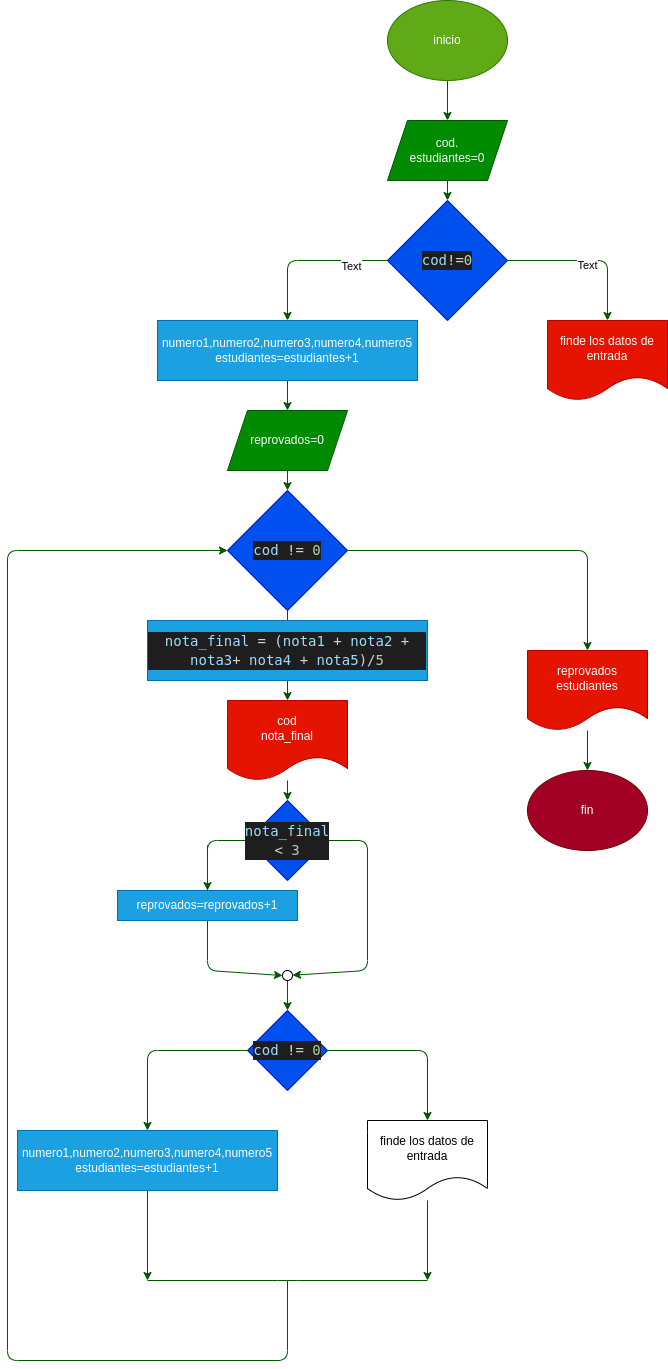

The diagram above was exported from draw.io. Its source (the exported page's mxGraphModel, read from the mxfile embedded in the PNG):
<mxGraphModel dx="1477" dy="409" grid="1" gridSize="10" guides="1" tooltips="1" connect="1" arrows="1" fold="1" page="1" pageScale="1" pageWidth="827" pageHeight="1169" math="0" shadow="0">
  <root>
    <mxCell id="0" />
    <mxCell id="1" parent="0" />
    <mxCell id="3" style="edgeStyle=none;html=1;entryX=0.5;entryY=0;entryDx=0;entryDy=0;fillColor=#008a00;strokeColor=#005700;" edge="1" parent="1" source="2" target="4">
      <mxGeometry relative="1" as="geometry">
        <mxPoint x="340" y="120" as="targetPoint" />
      </mxGeometry>
    </mxCell>
    <mxCell id="2" value="inicio" style="ellipse;whiteSpace=wrap;html=1;fillColor=#60a917;fontColor=#ffffff;strokeColor=#2D7600;" vertex="1" parent="1">
      <mxGeometry x="280" width="120" height="80" as="geometry" />
    </mxCell>
    <mxCell id="5" style="edgeStyle=none;html=1;entryX=0.5;entryY=0;entryDx=0;entryDy=0;fillColor=#008a00;strokeColor=#005700;" edge="1" parent="1" source="4" target="7">
      <mxGeometry relative="1" as="geometry">
        <mxPoint x="370" y="200" as="targetPoint" />
      </mxGeometry>
    </mxCell>
    <mxCell id="4" value="cod.&lt;br&gt;estudiantes=0" style="shape=parallelogram;perimeter=parallelogramPerimeter;whiteSpace=wrap;html=1;fixedSize=1;fillColor=#008a00;fontColor=#ffffff;strokeColor=#005700;" vertex="1" parent="1">
      <mxGeometry x="280" y="120" width="120" height="60" as="geometry" />
    </mxCell>
    <mxCell id="63" style="edgeStyle=none;html=1;entryX=0.5;entryY=0;entryDx=0;entryDy=0;fillColor=#008a00;strokeColor=#005700;" edge="1" parent="1" source="6" target="64">
      <mxGeometry relative="1" as="geometry">
        <mxPoint x="180" y="410" as="targetPoint" />
      </mxGeometry>
    </mxCell>
    <mxCell id="6" value="numero1,numero2,numero3,numero4,numero5&lt;br&gt;estudiantes=estudiantes+1" style="rounded=0;whiteSpace=wrap;html=1;fillColor=#1ba1e2;fontColor=#ffffff;strokeColor=#006EAF;" vertex="1" parent="1">
      <mxGeometry x="50" y="320" width="260" height="60" as="geometry" />
    </mxCell>
    <mxCell id="9" style="edgeStyle=none;html=1;entryX=0.5;entryY=0;entryDx=0;entryDy=0;fillColor=#008a00;strokeColor=#005700;" edge="1" parent="1" source="7" target="61">
      <mxGeometry relative="1" as="geometry">
        <mxPoint x="510" y="310" as="targetPoint" />
        <Array as="points">
          <mxPoint x="500" y="260" />
        </Array>
      </mxGeometry>
    </mxCell>
    <mxCell id="95" value="Text" style="edgeLabel;html=1;align=center;verticalAlign=middle;resizable=0;points=[];" vertex="1" connectable="0" parent="9">
      <mxGeometry x="-0.0125" y="-4" relative="1" as="geometry">
        <mxPoint as="offset" />
      </mxGeometry>
    </mxCell>
    <mxCell id="60" style="edgeStyle=none;html=1;entryX=0.5;entryY=0;entryDx=0;entryDy=0;fillColor=#008a00;strokeColor=#005700;" edge="1" parent="1" source="7" target="6">
      <mxGeometry relative="1" as="geometry">
        <mxPoint x="180" y="320" as="targetPoint" />
        <Array as="points">
          <mxPoint x="180" y="260" />
        </Array>
      </mxGeometry>
    </mxCell>
    <mxCell id="96" value="Text" style="edgeLabel;html=1;align=center;verticalAlign=middle;resizable=0;points=[];" vertex="1" connectable="0" parent="60">
      <mxGeometry x="-0.5375" y="5" relative="1" as="geometry">
        <mxPoint as="offset" />
      </mxGeometry>
    </mxCell>
    <mxCell id="7" value="&lt;div style=&quot;color: rgb(212 , 212 , 212) ; background-color: rgb(30 , 30 , 30) ; font-family: &amp;#34;droid sans mono&amp;#34; , &amp;#34;monospace&amp;#34; , monospace ; font-size: 14px ; line-height: 19px&quot;&gt;&lt;span style=&quot;color: #9cdcfe&quot;&gt;cod&lt;/span&gt;!=&lt;span style=&quot;color: #b5cea8&quot;&gt;0&lt;/span&gt;&lt;/div&gt;" style="rhombus;whiteSpace=wrap;html=1;fillColor=#0050ef;fontColor=#ffffff;strokeColor=#001DBC;" vertex="1" parent="1">
      <mxGeometry x="280" y="200" width="120" height="120" as="geometry" />
    </mxCell>
    <mxCell id="61" value="&lt;span&gt;finde los datos de entrada&lt;/span&gt;" style="shape=document;whiteSpace=wrap;html=1;boundedLbl=1;fillColor=#e51400;fontColor=#ffffff;strokeColor=#B20000;" vertex="1" parent="1">
      <mxGeometry x="440" y="320" width="120" height="80" as="geometry" />
    </mxCell>
    <mxCell id="65" style="edgeStyle=none;html=1;entryX=0.5;entryY=0;entryDx=0;entryDy=0;fillColor=#008a00;strokeColor=#005700;" edge="1" parent="1" source="64" target="66">
      <mxGeometry relative="1" as="geometry">
        <mxPoint x="180" y="510" as="targetPoint" />
      </mxGeometry>
    </mxCell>
    <mxCell id="64" value="reprovados=0" style="shape=parallelogram;perimeter=parallelogramPerimeter;whiteSpace=wrap;html=1;fixedSize=1;fillColor=#008a00;fontColor=#ffffff;strokeColor=#005700;" vertex="1" parent="1">
      <mxGeometry x="120" y="410" width="120" height="60" as="geometry" />
    </mxCell>
    <mxCell id="67" style="edgeStyle=none;html=1;fillColor=#008a00;strokeColor=#005700;" edge="1" parent="1" source="66" target="73">
      <mxGeometry relative="1" as="geometry">
        <mxPoint x="180" y="650" as="targetPoint" />
        <Array as="points">
          <mxPoint x="180" y="630" />
        </Array>
      </mxGeometry>
    </mxCell>
    <mxCell id="91" style="edgeStyle=none;html=1;fillColor=#008a00;strokeColor=#005700;" edge="1" parent="1" source="66" target="92">
      <mxGeometry relative="1" as="geometry">
        <mxPoint x="480" y="640" as="targetPoint" />
        <Array as="points">
          <mxPoint x="480" y="550" />
        </Array>
      </mxGeometry>
    </mxCell>
    <mxCell id="66" value="&lt;div style=&quot;color: rgb(212 , 212 , 212) ; background-color: rgb(30 , 30 , 30) ; font-family: &amp;#34;droid sans mono&amp;#34; , &amp;#34;monospace&amp;#34; , monospace ; font-size: 14px ; line-height: 19px&quot;&gt;&lt;span style=&quot;color: #9cdcfe&quot;&gt;cod&lt;/span&gt; != &lt;span style=&quot;color: #b5cea8&quot;&gt;0&lt;/span&gt;&lt;/div&gt;" style="rhombus;whiteSpace=wrap;html=1;fillColor=#0050ef;fontColor=#ffffff;strokeColor=#001DBC;" vertex="1" parent="1">
      <mxGeometry x="120" y="490" width="120" height="120" as="geometry" />
    </mxCell>
    <mxCell id="69" style="edgeStyle=none;html=1;fillColor=#008a00;strokeColor=#005700;" edge="1" parent="1" source="68" target="71">
      <mxGeometry relative="1" as="geometry">
        <mxPoint x="100" y="790" as="targetPoint" />
        <Array as="points">
          <mxPoint x="100" y="840" />
        </Array>
      </mxGeometry>
    </mxCell>
    <mxCell id="70" style="edgeStyle=none;html=1;fillColor=#008a00;strokeColor=#005700;" edge="1" parent="1" source="68" target="79">
      <mxGeometry relative="1" as="geometry">
        <mxPoint x="160" y="1010" as="targetPoint" />
        <Array as="points">
          <mxPoint x="260" y="840" />
          <mxPoint x="260" y="970" />
        </Array>
      </mxGeometry>
    </mxCell>
    <mxCell id="68" value="&lt;div style=&quot;color: rgb(212 , 212 , 212) ; background-color: rgb(30 , 30 , 30) ; font-family: &amp;#34;droid sans mono&amp;#34; , &amp;#34;monospace&amp;#34; , monospace ; font-size: 14px ; line-height: 19px&quot;&gt;&lt;span style=&quot;color: #9cdcfe&quot;&gt;nota_final&lt;/span&gt; &amp;lt; &lt;span style=&quot;color: #b5cea8&quot;&gt;3&lt;/span&gt;&lt;/div&gt;" style="rhombus;whiteSpace=wrap;html=1;fillColor=#0050ef;fontColor=#ffffff;strokeColor=#001DBC;" vertex="1" parent="1">
      <mxGeometry x="140" y="800" width="80" height="80" as="geometry" />
    </mxCell>
    <mxCell id="72" style="edgeStyle=none;html=1;entryX=0;entryY=0.5;entryDx=0;entryDy=0;fillColor=#008a00;strokeColor=#005700;" edge="1" parent="1" source="71" target="79">
      <mxGeometry relative="1" as="geometry">
        <mxPoint x="150" y="1020" as="targetPoint" />
        <Array as="points">
          <mxPoint x="100" y="840" />
          <mxPoint x="100" y="970" />
        </Array>
      </mxGeometry>
    </mxCell>
    <mxCell id="71" value="reprovados=reprovados+1" style="rounded=0;whiteSpace=wrap;html=1;fillColor=#1ba1e2;fontColor=#ffffff;strokeColor=#006EAF;" vertex="1" parent="1">
      <mxGeometry x="10" y="890" width="180" height="30" as="geometry" />
    </mxCell>
    <mxCell id="75" style="edgeStyle=none;html=1;fillColor=#008a00;strokeColor=#005700;" edge="1" parent="1" source="73" target="76">
      <mxGeometry relative="1" as="geometry">
        <mxPoint x="180" y="710" as="targetPoint" />
      </mxGeometry>
    </mxCell>
    <mxCell id="73" value="&lt;div style=&quot;color: rgb(212, 212, 212); background-color: rgb(30, 30, 30); font-family: &amp;quot;droid sans mono&amp;quot;, &amp;quot;monospace&amp;quot;, monospace; font-weight: normal; font-size: 14px; line-height: 19px;&quot;&gt;&lt;div&gt;&lt;span style=&quot;color: #9cdcfe&quot;&gt;nota_final&lt;/span&gt;&lt;span style=&quot;color: #d4d4d4&quot;&gt; = (&lt;/span&gt;&lt;span style=&quot;color: #9cdcfe&quot;&gt;nota1&lt;/span&gt;&lt;span style=&quot;color: #d4d4d4&quot;&gt; + &lt;/span&gt;&lt;span style=&quot;color: #9cdcfe&quot;&gt;nota2&lt;/span&gt;&lt;span style=&quot;color: #d4d4d4&quot;&gt; + &lt;/span&gt;&lt;span style=&quot;color: #9cdcfe&quot;&gt;nota3&lt;/span&gt;&lt;span style=&quot;color: #d4d4d4&quot;&gt;+ &lt;/span&gt;&lt;span style=&quot;color: #9cdcfe&quot;&gt;nota4&lt;/span&gt;&lt;span style=&quot;color: #d4d4d4&quot;&gt; + &lt;/span&gt;&lt;span style=&quot;color: #9cdcfe&quot;&gt;nota5&lt;/span&gt;&lt;span style=&quot;color: #d4d4d4&quot;&gt;)/&lt;/span&gt;&lt;span style=&quot;color: #b5cea8&quot;&gt;5&lt;/span&gt;&lt;/div&gt;&lt;/div&gt;" style="rounded=0;whiteSpace=wrap;html=1;fillColor=#1ba1e2;fontColor=#ffffff;strokeColor=#006EAF;" vertex="1" parent="1">
      <mxGeometry x="40" y="620" width="280" height="60" as="geometry" />
    </mxCell>
    <mxCell id="77" style="edgeStyle=none;html=1;fillColor=#008a00;strokeColor=#005700;" edge="1" parent="1" source="76" target="68">
      <mxGeometry relative="1" as="geometry" />
    </mxCell>
    <mxCell id="76" value="cod&lt;br&gt;nota_final" style="shape=document;whiteSpace=wrap;html=1;boundedLbl=1;fillColor=#e51400;fontColor=#ffffff;strokeColor=#B20000;" vertex="1" parent="1">
      <mxGeometry x="120" y="700" width="120" height="80" as="geometry" />
    </mxCell>
    <mxCell id="81" style="edgeStyle=none;html=1;fillColor=#008a00;strokeColor=#005700;" edge="1" parent="1" source="79" target="82">
      <mxGeometry relative="1" as="geometry">
        <mxPoint x="180" y="1000" as="targetPoint" />
      </mxGeometry>
    </mxCell>
    <mxCell id="79" value="" style="ellipse;whiteSpace=wrap;html=1;aspect=fixed;" vertex="1" parent="1">
      <mxGeometry x="175" y="970" width="10" height="10" as="geometry" />
    </mxCell>
    <mxCell id="83" style="edgeStyle=none;html=1;entryX=0.5;entryY=0;entryDx=0;entryDy=0;fillColor=#008a00;strokeColor=#005700;" edge="1" parent="1" source="82" target="85">
      <mxGeometry relative="1" as="geometry">
        <mxPoint x="40" y="1180" as="targetPoint" />
        <Array as="points">
          <mxPoint x="40" y="1050" />
        </Array>
      </mxGeometry>
    </mxCell>
    <mxCell id="84" style="edgeStyle=none;html=1;fillColor=#008a00;strokeColor=#005700;" edge="1" parent="1" source="82" target="88">
      <mxGeometry relative="1" as="geometry">
        <mxPoint x="320" y="1160" as="targetPoint" />
        <Array as="points">
          <mxPoint x="320" y="1050" />
        </Array>
      </mxGeometry>
    </mxCell>
    <mxCell id="82" value="&lt;div style=&quot;color: rgb(212 , 212 , 212) ; background-color: rgb(30 , 30 , 30) ; font-family: &amp;#34;droid sans mono&amp;#34; , &amp;#34;monospace&amp;#34; , monospace ; font-size: 14px ; line-height: 19px&quot;&gt;&lt;span style=&quot;color: #9cdcfe&quot;&gt;cod&lt;/span&gt; != &lt;span style=&quot;color: #b5cea8&quot;&gt;0&lt;/span&gt;&lt;/div&gt;" style="rhombus;whiteSpace=wrap;html=1;fillColor=#0050ef;fontColor=#ffffff;strokeColor=#001DBC;" vertex="1" parent="1">
      <mxGeometry x="140" y="1010" width="80" height="80" as="geometry" />
    </mxCell>
    <mxCell id="86" style="edgeStyle=none;html=1;fillColor=#008a00;strokeColor=#005700;" edge="1" parent="1" source="85">
      <mxGeometry relative="1" as="geometry">
        <mxPoint x="40" y="1280" as="targetPoint" />
        <Array as="points">
          <mxPoint x="40" y="1280" />
        </Array>
      </mxGeometry>
    </mxCell>
    <mxCell id="85" value="numero1,numero2,numero3,numero4,numero5&lt;br&gt;estudiantes=estudiantes+1" style="rounded=0;whiteSpace=wrap;html=1;fillColor=#1ba1e2;fontColor=#ffffff;strokeColor=#006EAF;" vertex="1" parent="1">
      <mxGeometry x="-90" y="1130" width="260" height="60" as="geometry" />
    </mxCell>
    <mxCell id="87" value="" style="endArrow=none;html=1;fillColor=#008a00;strokeColor=#005700;" edge="1" parent="1">
      <mxGeometry width="50" height="50" relative="1" as="geometry">
        <mxPoint x="40" y="1280" as="sourcePoint" />
        <mxPoint x="320" y="1280" as="targetPoint" />
        <Array as="points">
          <mxPoint x="180" y="1280" />
        </Array>
      </mxGeometry>
    </mxCell>
    <mxCell id="89" style="edgeStyle=none;html=1;fillColor=#008a00;strokeColor=#005700;" edge="1" parent="1" source="88">
      <mxGeometry relative="1" as="geometry">
        <mxPoint x="320" y="1280" as="targetPoint" />
      </mxGeometry>
    </mxCell>
    <mxCell id="90" style="edgeStyle=none;html=1;entryX=0;entryY=0.5;entryDx=0;entryDy=0;fillColor=#008a00;strokeColor=#005700;" edge="1" parent="1" target="66">
      <mxGeometry relative="1" as="geometry">
        <mxPoint x="-160" y="790" as="targetPoint" />
        <mxPoint x="180" y="1280" as="sourcePoint" />
        <Array as="points">
          <mxPoint x="180" y="1360" />
          <mxPoint x="-100" y="1360" />
          <mxPoint x="-100" y="550" />
        </Array>
      </mxGeometry>
    </mxCell>
    <mxCell id="88" value="finde los datos de entrada" style="shape=document;whiteSpace=wrap;html=1;boundedLbl=1;" vertex="1" parent="1">
      <mxGeometry x="260" y="1120" width="120" height="80" as="geometry" />
    </mxCell>
    <mxCell id="93" style="edgeStyle=none;html=1;fillColor=#008a00;strokeColor=#005700;" edge="1" parent="1" source="92" target="94">
      <mxGeometry relative="1" as="geometry">
        <mxPoint x="480" y="760" as="targetPoint" />
      </mxGeometry>
    </mxCell>
    <mxCell id="92" value="reprovados&lt;br&gt;estudiantes" style="shape=document;whiteSpace=wrap;html=1;boundedLbl=1;fillColor=#e51400;fontColor=#ffffff;strokeColor=#B20000;" vertex="1" parent="1">
      <mxGeometry x="420" y="650" width="120" height="80" as="geometry" />
    </mxCell>
    <mxCell id="94" value="fin" style="ellipse;whiteSpace=wrap;html=1;fillColor=#a20025;fontColor=#ffffff;strokeColor=#6F0000;" vertex="1" parent="1">
      <mxGeometry x="420" y="770" width="120" height="80" as="geometry" />
    </mxCell>
  </root>
</mxGraphModel>